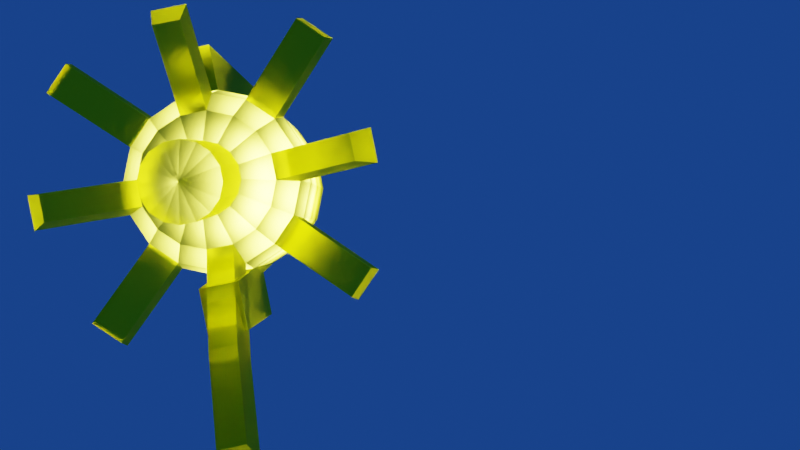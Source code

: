 # Source: dome.blend  (saved by Blender 2.80.39; exported with 4.5.12 LTS)
import bpy
from mathutils import Matrix  # noqa: F401  (used for matrix-valued properties, if any)

bpy.ops.wm.read_factory_settings(use_empty=True)
scene = bpy.context.scene
scene.name = 'Scene'

# ---- collections
col_collection = bpy.data.collections.new('Collection'); scene.collection.children.link(col_collection)
col_dome = bpy.data.collections.new('Dome'); scene.collection.children.link(col_dome)

# ---- materials (node trees are filled in below, after node groups)
mat_material_001 = bpy.data.materials.new('Material.001')
mat_material_001.roughness = 0.25

# ---- material node trees
mat_material_001.use_nodes = True; mat_material_001.node_tree.nodes.clear()
_N = mat_material_001.node_tree.nodes; _L = mat_material_001.node_tree.links
n0 = _N.new('ShaderNodeOutputMaterial'); n0.name = 'Material Output'; n0.location = (300, 300)
n1 = _N.new('ShaderNodeBsdfGlass'); n1.name = 'Glass BSDF'; n1.location = (10, 300)
n1.distribution = 'BECKMANN'
n1.inputs[0].default_value = (0.9899, 1.0, 0.08637, 1.0)
n1.inputs[1].default_value = 0.4545
n1.inputs[2].default_value = 1.45
_L.new(n1.outputs[0], n0.inputs[0])
n0.is_active_output = True

# ---- world
world_world = bpy.data.worlds.new('World'); scene.world = world_world
world_world.color = (0.008951, 0.04568, 0.2266)
world_world.use_sun_shadow = False
world_world.sun_shadow_jitter_overblur = 0.0

# ---- cameras
cam_camera = bpy.data.cameras.new('Camera')
cam_camera.clip_end = 100.0
cam_camera.ortho_scale = 7.314
cam_camera.dof.focus_distance = 0.0

# ---- lights
light_light = bpy.data.lights.new('Light', 'POINT')
light_light.transmission_factor = 0.0
light_light.cutoff_distance = 30.0
light_light.energy = 100.0
light_light.shadow_buffer_clip_start = 1.001
light_light.shadow_soft_size = 0.1
light_light.shadow_maximum_resolution = 0.006
light_light.use_absolute_resolution = True
light_point = bpy.data.lights.new('Point', 'POINT')
light_point.transmission_factor = 0.0
light_point.energy = 100.0
light_point.shadow_buffer_clip_start = 0.5
light_point.shadow_soft_size = 0.25
light_point.shadow_maximum_resolution = 0.006
light_point.use_absolute_resolution = True

# ---- meshes
me_sphere = bpy.data.meshes.new('Sphere')
me_sphere.from_pydata([(0.0, 0.7071, 2.707), (0.0, 0.9239, 2.383), (0.1464, 0.3536, 2.924), (0.2706, 0.6533, 2.707), (0.3536, 0.8536, 2.383), (0.3827, 0.9239, 2.0), (0.2706, 0.2706, 2.924), (0.5, 0.5, 2.707), (0.6533, 0.6533, 2.383), (0.7071, 0.7071, 2.0), (0.3536, 0.1464, 2.924), (0.6533, 0.2706, 2.707), (0.8536, 0.3536, 2.383), (0.9239, 0.3827, 2.0), (0.3827, 1.307e-07, 2.924), (0.7071, 7.11e-08, 2.707), (0.9239, 1.149e-08, 2.383), (1.0, 1.149e-08, 2.0), (0.3536, -0.1464, 2.924), (0.6533, -0.2706, 2.707), (0.8536, -0.3536, 2.383), (0.9239, -0.3827, 2.0), (0.2706, -0.2706, 2.924), (0.5, -0.5, 2.707), (0.6533, -0.6533, 2.383), (0.7071, -0.7071, 2.0), (0.1464, -0.3536, 2.924), (0.2706, -0.6533, 2.707), (0.3536, -0.8536, 2.383), (0.3827, -0.9239, 2.0), (-7.268e-08, -0.3827, 2.924), (-2.664e-07, -0.7071, 2.707), (-2.962e-07, -0.9239, 2.383), (-3.26e-07, -1.0, 2.0), (-0.1464, -0.3536, 2.924), (-0.2706, -0.6533, 2.707), (-0.3536, -0.8536, 2.383), (-0.3827, -0.9239, 2.0), (-0.2706, -0.2706, 2.924), (-0.5, -0.5, 2.707), (-0.6533, -0.6533, 2.383), (-0.7071, -0.7071, 2.0), (-0.3536, -0.1464, 2.924), (-0.6533, -0.2706, 2.707), (-0.8536, -0.3536, 2.383), (-0.9239, -0.3827, 2.0), (-0.3827, 2.499e-07, 2.924), (-0.7071, 4.883e-07, 2.707), (-0.9239, 5.181e-07, 2.383), (-1.0, 6.075e-07, 2.0), (-0.3536, 0.1464, 2.924), (-0.6533, 0.2706, 2.707), (-0.8536, 0.3536, 2.383), (-0.9239, 0.3827, 2.0), (-0.2706, 0.2706, 2.924), (-0.5, 0.5, 2.707), (-0.6533, 0.6533, 2.383), (-0.7071, 0.7071, 2.0), (-0.1464, 0.3536, 2.924), (-0.2706, 0.6533, 2.707), (-0.3536, 0.8536, 2.383), (-0.3827, 0.9239, 2.0), (0.4931, -1.479, 3.228), (1.061e-07, 0.3827, 2.924), (6.575e-07, 1.0, 2.0), (0.0, 1.0, 0.0), (0.0, 1.0, 2.0), (0.3827, 0.9239, 0.0), (0.3827, 0.9239, 2.0), (0.7071, 0.7071, 0.0), (0.7071, 0.7071, 2.0), (0.9239, 0.3827, 0.0), (0.9239, 0.3827, 2.0), (1.0, -4.371e-08, 0.0), (1.0, -4.371e-08, 2.0), (0.9239, -0.3827, 0.0), (0.9239, -0.3827, 2.0), (0.7071, -0.7071, 0.0), (0.7071, -0.7071, 2.0), (0.3827, -0.9239, 0.0), (0.3827, -0.9239, 2.0), (1.51e-07, -1.0, 0.0), (1.51e-07, -1.0, 2.0), (-0.3827, -0.9239, 0.0), (-0.3827, -0.9239, 2.0), (-0.7071, -0.7071, 0.0), (-0.7071, -0.7071, 2.0), (-0.9239, -0.3827, 0.0), (-0.9239, -0.3827, 2.0), (-1.0, 1.192e-08, 0.0), (-1.0, 1.192e-08, 2.0), (-0.9239, 0.3827, 0.0), (-0.9239, 0.3827, 2.0), (-0.7071, 0.7071, 0.0), (-0.7071, 0.7071, 2.0), (-0.3827, 0.9239, 0.0), (-0.3827, 0.9239, 2.0), (0.4338, -1.474, 3.255), (0.5167, -1.674, 2.931), (0.1632, -1.527, 3.255), (0.1632, -1.744, 2.931), (-0.8988, -1.67, 2.574), (-0.928, -1.74, 2.191), (-1.199, -1.469, 2.574), (-1.252, -1.523, 2.191), (-1.474, -0.4338, 3.255), (-1.674, -0.5167, 2.931), (-1.527, -0.1632, 3.255), (-1.744, -0.1632, 2.931), (-1.67, 0.8988, 2.574), (-1.74, 0.928, 2.191), (-1.469, 1.199, 2.574), (-1.523, 1.252, 2.191), (-0.1632, 1.527, 3.255), (-0.1632, 1.744, 2.931), (-0.4338, 1.474, 3.255), (-0.5167, 1.674, 2.931), (0.8988, 1.67, 2.574), (0.928, 1.74, 2.191), (1.199, 1.469, 2.574), (1.252, 1.523, 2.191), (1.474, 0.4338, 3.255), (1.674, 0.5167, 2.931), (1.527, 0.1632, 3.255), (1.744, 0.1632, 2.931), (1.67, -0.8988, 2.574), (1.74, -0.928, 2.191), (1.469, -1.199, 2.574), (1.523, -1.252, 2.191), (-0.09755, 1.49, 0.0), (-0.09755, 1.49, 2.0), (-0.4802, 1.414, 2.0), (-0.4802, 1.414, 0.0), (-0.3827, 0.9239, -2.21), (0.0, 1.0, -2.21), (-0.4802, 1.414, -2.21), (-0.09755, 1.49, -2.21), (0.1617, 0.2767, 4.152), (0.2859, 0.1938, 4.152), (0.3688, 0.06963, 4.152), (0.398, -0.07682, 4.152), (0.3688, -0.2233, 4.152), (0.2859, -0.3474, 4.152), (0.1617, -0.4304, 4.152), (0.01528, -0.4595, 4.152), (-0.1312, -0.4304, 4.152), (-0.2553, -0.3474, 4.152), (-0.3383, -0.2233, 4.152), (-0.3674, -0.07682, 4.152), (-0.3383, 0.06963, 4.152), (-0.2553, 0.1938, 4.152), (-0.1312, 0.2767, 4.152), (0.01528, -0.07682, 4.228), (0.01528, 0.3059, 4.152), (0.398, -1.001, 3.228), (0.398, -1.001, 1.228), (0.01528, -1.077, 1.228), (0.01528, -1.077, 3.228), (0.4931, -1.479, 1.228), (0.1104, -1.555, 1.228), (0.1104, -1.555, 3.228), (0.4338, -1.474, 3.255), (0.5167, -1.674, 2.931), (0.1632, -1.527, 3.255), (0.1632, -1.744, 2.931), (0.4527, -1.569, 3.656), (0.5356, -1.769, 3.331), (0.1821, -1.623, 3.656), (0.1821, -1.839, 3.331), (0.6159, -2.389, 4.204), (0.6988, -2.589, 3.88), (0.3453, -2.443, 4.204), (0.3453, -2.66, 3.88), (0.6159, -2.389, 4.204), (0.6988, -2.589, 3.88), (0.3453, -2.443, 4.204), (0.3453, -2.66, 3.88)], [], [(1, 0, 3, 4), (2, 63, 153, 137), (64, 1, 4, 5), (0, 63, 2, 3), (5, 4, 117, 118), (3, 2, 6, 7), (4, 3, 7, 8), (54, 50, 149, 150), (9, 8, 12, 13), (7, 6, 10, 11), (8, 7, 11, 12), (58, 54, 150, 151), (12, 11, 121, 122), (34, 30, 144, 145), (13, 12, 16, 17), (11, 10, 14, 15), (16, 15, 19, 20), (6, 2, 137, 138), (17, 16, 20, 21), (15, 14, 18, 19), (24, 25, 128, 127), (19, 18, 22, 23), (20, 19, 23, 24), (10, 6, 138, 139), (23, 22, 26, 27), (24, 23, 27, 28), (82, 81, 156, 157), (25, 24, 28, 29), (28, 27, 165, 166), (14, 10, 139, 140), (29, 28, 32, 33), (27, 26, 30, 31), (22, 18, 141, 142), (33, 32, 36, 37), (31, 30, 34, 35), (32, 31, 35, 36), (41, 37, 102, 104), (35, 34, 38, 39), (36, 35, 39, 40), (80, 82, 157, 154), (40, 39, 43, 44), (18, 14, 140, 141), (41, 40, 44, 45), (39, 38, 42, 43), (48, 44, 106, 108), (30, 26, 143, 144), (45, 44, 48, 49), (43, 42, 46, 47), (49, 48, 52, 53), (47, 46, 50, 51), (48, 47, 51, 52), (81, 79, 155, 156), (53, 52, 109, 110), (51, 50, 54, 55), (52, 51, 55, 56), (38, 34, 145, 146), (56, 55, 59, 60), (63, 58, 151, 153), (57, 56, 60, 61), (55, 54, 58, 59), (60, 59, 115, 116), (42, 38, 146, 147), (61, 60, 1, 64), (59, 58, 63, 0), (65, 66, 68, 67), (67, 68, 70, 69), (69, 70, 72, 71), (71, 72, 74, 73), (73, 74, 76, 75), (75, 76, 78, 77), (77, 78, 80, 79), (79, 80, 154, 155), (81, 82, 84, 83), (83, 84, 86, 85), (85, 86, 88, 87), (87, 88, 90, 89), (89, 90, 92, 91), (91, 92, 94, 93), (93, 94, 96, 95), (96, 66, 130, 131), (65, 67, 69, 71, 73, 75, 77, 79, 81, 83, 85, 87, 89, 91, 93, 95), (97, 99, 163, 161), (32, 28, 166, 168), (161, 163, 175, 173), (102, 101, 103, 104), (37, 36, 101, 102), (36, 40, 103, 101), (40, 41, 104, 103), (106, 105, 107, 108), (44, 43, 105, 106), (43, 47, 107, 105), (47, 48, 108, 107), (110, 109, 111, 112), (52, 56, 111, 109), (56, 57, 112, 111), (57, 53, 110, 112), (116, 115, 113, 114), (59, 0, 113, 115), (0, 1, 114, 113), (1, 60, 116, 114), (118, 117, 119, 120), (4, 8, 119, 117), (8, 9, 120, 119), (9, 5, 118, 120), (122, 121, 123, 124), (11, 15, 123, 121), (15, 16, 124, 123), (16, 12, 122, 124), (126, 125, 127, 128), (25, 21, 126, 128), (21, 20, 125, 126), (20, 24, 127, 125), (132, 131, 130, 129), (95, 96, 131, 132), (66, 65, 129, 130), (95, 132, 135, 133), (134, 133, 135, 136), (132, 129, 136, 135), (65, 95, 133, 134), (129, 65, 134, 136), (153, 152, 137), (137, 152, 138), (138, 152, 139), (139, 152, 140), (140, 152, 141), (141, 152, 142), (142, 152, 143), (143, 152, 144), (144, 152, 145), (145, 152, 146), (146, 152, 147), (147, 152, 148), (148, 152, 149), (149, 152, 150), (150, 152, 151), (151, 152, 153), (156, 155, 158, 159), (50, 46, 148, 149), (26, 22, 142, 143), (46, 42, 147, 148), (158, 62, 160, 159), (154, 157, 160, 62), (155, 154, 62, 158), (157, 156, 159, 160), (99, 100, 164, 163), (100, 98, 162, 164), (98, 97, 161, 162), (168, 166, 170, 172), (166, 165, 169, 170), (165, 167, 171, 169), (167, 168, 172, 171), (174, 173, 175, 176), (31, 32, 168, 167), (27, 31, 167, 165), (99, 97, 169, 171)])
_uv = me_sphere.uv_layers.new(name='UVMap')
_uv.uv.foreach_set('vector', [0.75, 0.625, 0.75, 0.75, 0.6875, 0.75, 0.6875, 0.625, 0.6875, 0.875, 0.75, 0.875, 0.75, 0.875, 0.6875, 0.875, 0.75, 0.5, 0.75, 0.625, 0.6875, 0.625, 0.6875, 0.5, 0.75, 0.75, 0.75, 0.875, 0.6875, 0.875, 0.6875, 0.75, 0.6875, 0.5, 0.6875, 0.625, 0.6875, 0.625, 0.6875, 0.5, 0.6875, 0.75, 0.6875, 0.875, 0.625, 0.875, 0.625, 0.75, 0.6875, 0.625, 0.6875, 0.75, 0.625, 0.75, 0.625, 0.625, 0.875, 0.875, 0.9375, 0.875, 0.9375, 0.875, 0.875, 0.875, 0.625, 0.5, 0.625, 0.625, 0.5625, 0.625, 0.5625, 0.5, 0.625, 0.75, 0.625, 0.875, 0.5625, 0.875, 0.5625, 0.75, 0.625, 0.625, 0.625, 0.75, 0.5625, 0.75, 0.5625, 0.625, 0.8125, 0.875, 0.875, 0.875, 0.875, 0.875, 0.8125, 0.875, 0.5625, 0.625, 0.5625, 0.75, 0.5625, 0.75, 0.5625, 0.625, 0.1875, 0.875, 0.25, 0.875, 0.25, 0.875, 0.1875, 0.875, 0.5625, 0.5, 0.5625, 0.625, 0.5, 0.625, 0.5, 0.5, 0.5625, 0.75, 0.5625, 0.875, 0.5, 0.875, 0.5, 0.75, 0.5, 0.625, 0.5, 0.75, 0.4375, 0.75, 0.4375, 0.625, 0.625, 0.875, 0.6875, 0.875, 0.6875, 0.875, 0.625, 0.875, 0.5, 0.5, 0.5, 0.625, 0.4375, 0.625, 0.4375, 0.5, 0.5, 0.75, 0.5, 0.875, 0.4375, 0.875, 0.4375, 0.75, 0.375, 0.625, 0.375, 0.5, 0.375, 0.5, 0.375, 0.625, 0.4375, 0.75, 0.4375, 0.875, 0.375, 0.875, 0.375, 0.75, 0.4375, 0.625, 0.4375, 0.75, 0.375, 0.75, 0.375, 0.625, 0.5625, 0.875, 0.625, 0.875, 0.625, 0.875, 0.5625, 0.875, 0.375, 0.75, 0.375, 0.875, 0.3125, 0.875, 0.3125, 0.75, 0.375, 0.625, 0.375, 0.75, 0.3125, 0.75, 0.3125, 0.625, 0.5, 1.0, 0.5, 0.5, 0.5, 0.5, 0.5, 1.0, 0.375, 0.5, 0.375, 0.625, 0.3125, 0.625, 0.3125, 0.5, 0.3125, 0.625, 0.3125, 0.75, 0.3125, 0.75, 0.3125, 0.625, 0.5, 0.875, 0.5625, 0.875, 0.5625, 0.875, 0.5, 0.875, 0.3125, 0.5, 0.3125, 0.625, 0.25, 0.625, 0.25, 0.5, 0.3125, 0.75, 0.3125, 0.875, 0.25, 0.875, 0.25, 0.75, 0.375, 0.875, 0.4375, 0.875, 0.4375, 0.875, 0.375, 0.875, 0.25, 0.5, 0.25, 0.625, 0.1875, 0.625, 0.1875, 0.5, 0.25, 0.75, 0.25, 0.875, 0.1875, 0.875, 0.1875, 0.75, 0.25, 0.625, 0.25, 0.75, 0.1875, 0.75, 0.1875, 0.625, 0.0, 0.0, 0.0, 0.0, 0.0, 0.0, 0.0, 0.0, 0.1875, 0.75, 0.1875, 0.875, 0.125, 0.875, 0.125, 0.75, 0.1875, 0.625, 0.1875, 0.75, 0.125, 0.75, 0.125, 0.625, 0.0, 0.0, 0.0, 0.0, 0.0, 0.0, 0.0, 0.0, 0.125, 0.625, 0.125, 0.75, 0.0625, 0.75, 0.0625, 0.625, 0.4375, 0.875, 0.5, 0.875, 0.5, 0.875, 0.4375, 0.875, 0.125, 0.5, 0.125, 0.625, 0.0625, 0.625, 0.0625, 0.5, 0.125, 0.75, 0.125, 0.875, 0.0625, 0.875, 0.0625, 0.75, 0.0, 0.625, 0.0625, 0.625, 0.0625, 0.625, 0.0, 0.625, 0.25, 0.875, 0.3125, 0.875, 0.3125, 0.875, 0.25, 0.875, 0.0625, 0.5, 0.0625, 0.625, 0.0, 0.625, 0.0, 0.5, 0.0625, 0.75, 0.0625, 0.875, 0.0, 0.875, 0.0, 0.75, 1.0, 0.5, 1.0, 0.625, 0.9375, 0.625, 0.9375, 0.5, 1.0, 0.75, 1.0, 0.875, 0.9375, 0.875, 0.9375, 0.75, 1.0, 0.625, 1.0, 0.75, 0.9375, 0.75, 0.9375, 0.625, 0.75, 0.01, 0.8418, 0.02827, 0.8418, 0.02827, 0.75, 0.01, 0.9375, 0.5, 0.9375, 0.625, 0.9375, 0.625, 0.9375, 0.5, 0.9375, 0.75, 0.9375, 0.875, 0.875, 0.875, 0.875, 0.75, 0.9375, 0.625, 0.9375, 0.75, 0.875, 0.75, 0.875, 0.625, 0.125, 0.875, 0.1875, 0.875, 0.1875, 0.875, 0.125, 0.875, 0.875, 0.625, 0.875, 0.75, 0.8125, 0.75, 0.8125, 0.625, 0.75, 0.875, 0.8125, 0.875, 0.8125, 0.875, 0.75, 0.875, 0.875, 0.5, 0.875, 0.625, 0.8125, 0.625, 0.8125, 0.5, 0.875, 0.75, 0.875, 0.875, 0.8125, 0.875, 0.8125, 0.75, 0.8125, 0.625, 0.8125, 0.75, 0.8125, 0.75, 0.8125, 0.625, 0.0625, 0.875, 0.125, 0.875, 0.125, 0.875, 0.0625, 0.875, 0.8125, 0.5, 0.8125, 0.625, 0.75, 0.625, 0.75, 0.5, 0.8125, 0.75, 0.8125, 0.875, 0.75, 0.875, 0.75, 0.75, 1.0, 0.5, 1.0, 1.0, 0.9375, 1.0, 0.9375, 0.5, 0.9375, 0.5, 0.9375, 1.0, 0.875, 1.0, 0.875, 0.5, 0.875, 0.5, 0.875, 1.0, 0.8125, 1.0, 0.8125, 0.5, 0.8125, 0.5, 0.8125, 1.0, 0.75, 1.0, 0.75, 0.5, 0.75, 0.5, 0.75, 1.0, 0.6875, 1.0, 0.6875, 0.5, 0.6875, 0.5, 0.6875, 1.0, 0.625, 1.0, 0.625, 0.5, 0.625, 0.5, 0.625, 1.0, 0.5625, 1.0, 0.5625, 0.5, 0.5625, 0.5, 0.5625, 1.0, 0.5625, 1.0, 0.5625, 0.5, 0.5, 0.5, 0.5, 1.0, 0.4375, 1.0, 0.4375, 0.5, 0.4375, 0.5, 0.4375, 1.0, 0.375, 1.0, 0.375, 0.5, 0.375, 0.5, 0.375, 1.0, 0.3125, 1.0, 0.3125, 0.5, 0.3125, 0.5, 0.3125, 1.0, 0.25, 1.0, 0.25, 0.5, 0.25, 0.5, 0.25, 1.0, 0.1875, 1.0, 0.1875, 0.5, 0.1875, 0.5, 0.1875, 1.0, 0.125, 1.0, 0.125, 0.5, 0.125, 0.5, 0.125, 1.0, 0.0625, 1.0, 0.0625, 0.5, 0.0, 0.0, 0.0, 0.0, 0.0, 0.0, 0.0, 0.0, 0.75, 0.49, 0.8418, 0.4717, 0.9197, 0.4197, 0.9717, 0.3418, 0.99, 0.25, 0.9717, 0.1582, 0.9197, 0.08029, 0.8418, 0.02827, 0.75, 0.01, 0.6582, 0.02827, 0.5803, 0.08029, 0.5283, 0.1582, 0.51, 0.25, 0.5283, 0.3418, 0.5803, 0.4197, 0.6582, 0.4717, 0.3125, 0.75, 0.25, 0.75, 0.25, 0.75, 0.3125, 0.75, 0.25, 0.625, 0.3125, 0.625, 0.3125, 0.625, 0.25, 0.625, 0.3125, 0.75, 0.25, 0.75, 0.25, 0.75, 0.3125, 0.75, 0.1875, 0.5, 0.1875, 0.625, 0.125, 0.625, 0.125, 0.5, 0.1875, 0.5, 0.1875, 0.625, 0.1875, 0.625, 0.1875, 0.5, 0.1875, 0.625, 0.125, 0.625, 0.125, 0.625, 0.1875, 0.625, 0.125, 0.625, 0.125, 0.5, 0.125, 0.5, 0.125, 0.625, 0.0625, 0.625, 0.0625, 0.75, 0.0, 0.75, 0.0, 0.625, 0.0625, 0.625, 0.0625, 0.75, 0.0625, 0.75, 0.0625, 0.625, 0.0625, 0.75, 0.0, 0.75, 0.0, 0.75, 0.0625, 0.75, 1.0, 0.75, 1.0, 0.625, 1.0, 0.625, 1.0, 0.75, 0.9375, 0.5, 0.9375, 0.625, 0.875, 0.625, 0.875, 0.5, 0.9375, 0.625, 0.875, 0.625, 0.875, 0.625, 0.9375, 0.625, 0.875, 0.625, 0.875, 0.5, 0.875, 0.5, 0.875, 0.625, 0.0, 0.0, 0.0, 0.0, 0.0, 0.0, 0.0, 0.0, 0.8125, 0.625, 0.8125, 0.75, 0.75, 0.75, 0.75, 0.625, 0.8125, 0.75, 0.75, 0.75, 0.75, 0.75, 0.8125, 0.75, 0.75, 0.75, 0.75, 0.625, 0.75, 0.625, 0.75, 0.75, 0.75, 0.625, 0.8125, 0.625, 0.8125, 0.625, 0.75, 0.625, 0.6875, 0.5, 0.6875, 0.625, 0.625, 0.625, 0.625, 0.5, 0.6875, 0.625, 0.625, 0.625, 0.625, 0.625, 0.6875, 0.625, 0.625, 0.625, 0.625, 0.5, 0.625, 0.5, 0.625, 0.625, 0.0, 0.0, 0.0, 0.0, 0.0, 0.0, 0.0, 0.0, 0.5625, 0.625, 0.5625, 0.75, 0.5, 0.75, 0.5, 0.625, 0.5625, 0.75, 0.5, 0.75, 0.5, 0.75, 0.5625, 0.75, 0.5, 0.75, 0.5, 0.625, 0.5, 0.625, 0.5, 0.75, 0.5, 0.625, 0.5625, 0.625, 0.5625, 0.625, 0.5, 0.625, 0.4375, 0.5, 0.4375, 0.625, 0.375, 0.625, 0.375, 0.5, 0.0, 0.0, 0.0, 0.0, 0.0, 0.0, 0.0, 0.0, 0.4375, 0.5, 0.4375, 0.625, 0.4375, 0.625, 0.4375, 0.5, 0.4375, 0.625, 0.375, 0.625, 0.375, 0.625, 0.4375, 0.625, 0.0625, 0.5, 0.0625, 1.0, 0.0, 1.0, 0.0, 0.5, 0.0625, 0.5, 0.0625, 1.0, 0.0625, 1.0, 0.0625, 0.5, 1.0, 1.0, 1.0, 0.5, 1.0, 0.5, 1.0, 1.0, 0.0625, 0.5, 0.0625, 0.5, 0.0625, 0.5, 0.0625, 0.5, 0.75, 0.49, 0.6582, 0.4717, 0.6582, 0.4717, 0.75, 0.49, 0.0625, 0.5, 0.0, 0.5, 0.0, 0.5, 0.0625, 0.5, 0.75, 0.49, 0.6582, 0.4717, 0.6582, 0.4717, 0.75, 0.49, 1.0, 0.5, 1.0, 0.5, 1.0, 0.5, 1.0, 0.5, 0.75, 0.875, 0.7188, 1.0, 0.6875, 0.875, 0.6875, 0.875, 0.6562, 1.0, 0.625, 0.875, 0.625, 0.875, 0.5938, 1.0, 0.5625, 0.875, 0.5625, 0.875, 0.5313, 1.0, 0.5, 0.875, 0.5, 0.875, 0.4688, 1.0, 0.4375, 0.875, 0.4375, 0.875, 0.4063, 1.0, 0.375, 0.875, 0.375, 0.875, 0.3438, 1.0, 0.3125, 0.875, 0.3125, 0.875, 0.2812, 1.0, 0.25, 0.875, 0.25, 0.875, 0.2187, 1.0, 0.1875, 0.875, 0.1875, 0.875, 0.1562, 1.0, 0.125, 0.875, 0.125, 0.875, 0.09375, 1.0, 0.0625, 0.875, 0.0625, 0.875, 0.03125, 1.0, 0.0, 0.875, 1.0, 0.875, 0.9687, 1.0, 0.9375, 0.875, 0.9375, 0.875, 0.9062, 1.0, 0.875, 0.875, 0.875, 0.875, 0.8437, 1.0, 0.8125, 0.875, 0.8125, 0.875, 0.7812, 1.0, 0.75, 0.875, 0.75, 0.01, 0.8418, 0.02827, 0.8418, 0.02827, 0.75, 0.01, 0.9375, 0.875, 1.0, 0.875, 1.0, 0.875, 0.9375, 0.875, 0.3125, 0.875, 0.375, 0.875, 0.375, 0.875, 0.3125, 0.875, 0.0, 0.875, 0.0625, 0.875, 0.0625, 0.875, 0.0, 0.875, 0.5625, 0.5, 0.5625, 1.0, 0.5, 1.0, 0.5, 0.5, 0.0, 0.0, 0.0, 0.0, 0.0, 0.0, 0.0, 0.0, 0.5625, 0.5, 0.5625, 1.0, 0.5625, 1.0, 0.5625, 0.5, 0.5, 1.0, 0.5, 0.5, 0.5, 0.5, 0.5, 1.0, 0.25, 0.75, 0.25, 0.625, 0.25, 0.625, 0.25, 0.75, 0.25, 0.625, 0.3125, 0.625, 0.3125, 0.625, 0.25, 0.625, 0.3125, 0.625, 0.3125, 0.75, 0.3125, 0.75, 0.3125, 0.625, 0.25, 0.625, 0.3125, 0.625, 0.3125, 0.625, 0.25, 0.625, 0.3125, 0.625, 0.3125, 0.75, 0.3125, 0.75, 0.3125, 0.625, 0.3125, 0.75, 0.25, 0.75, 0.25, 0.75, 0.3125, 0.75, 0.25, 0.75, 0.25, 0.625, 0.25, 0.625, 0.25, 0.75, 0.3125, 0.625, 0.3125, 0.75, 0.25, 0.75, 0.25, 0.625, 0.25, 0.75, 0.25, 0.625, 0.25, 0.625, 0.25, 0.75, 0.3125, 0.75, 0.25, 0.75, 0.25, 0.75, 0.3125, 0.75, 0.25, 0.75, 0.3125, 0.75, 0.3125, 0.75, 0.25, 0.75])
me_sphere.materials.append(mat_material_001)
me_sphere.use_remesh_preserve_volume = False
me_sphere.use_remesh_preserve_attributes = False
me_sphere.use_mirror_vertex_groups = False
me_sphere.update()

# ---- objects
ob_light = bpy.data.objects.new('Light', light_light)
ob_camera = bpy.data.objects.new('Camera', cam_camera)
ob_point = bpy.data.objects.new('Point', light_point)
ob_dome = bpy.data.objects.new('Dome', me_sphere)

# ---- transforms, parenting, visibility, modifiers, constraints
ob_light.location = (4.674, -0.11, 3.589)
ob_light.rotation_euler = (0.6503, 0.05522, 1.866)
ob_light.scale = (1.0, 1.0, 1.0)
ob_light.lock_rotations_4d = False
ob_light.empty_display_type = 'ARROWS'
ob_light.color = (0.0, 0.0, 0.0, 0.0)
ob_light.lineart.crease_threshold = 0.0
ob_camera.location = (1.965, -0.4577, 13.99)
ob_camera.lock_rotations_4d = False
ob_camera.empty_display_type = 'ARROWS'
ob_camera.color = (0.0, 0.0, 0.0, 0.0)
ob_camera.display_type = 'WIRE'
ob_camera.lineart.crease_threshold = 0.0
ob_point.location = (0.0, 0.0, 0.0)
ob_point.lineart.crease_threshold = 0.0
ob_dome.location = (0.0, 0.0, 0.0)
ob_dome.lineart.crease_threshold = 0.0

# ---- collection membership
col_collection.objects.link(ob_light)
col_collection.objects.link(ob_camera)
col_collection.objects.link(ob_point)
col_dome.objects.link(ob_dome)

# ---- scene / render settings (as saved in the file)
scene.camera = ob_camera
scene.frame_start = 1; scene.frame_end = 250; scene.frame_set(1)
scene.render.engine = 'CYCLES'
scene.cycles.use_denoising = False
scene.cycles.samples = 128
scene.cycles.sampling_pattern = 'TABULATED_SOBOL'
scene.cycles.use_adaptive_sampling = False
scene.cycles.use_light_tree = False
scene.view_settings.view_transform = 'Filmic'
bpy.context.view_layer.update()
